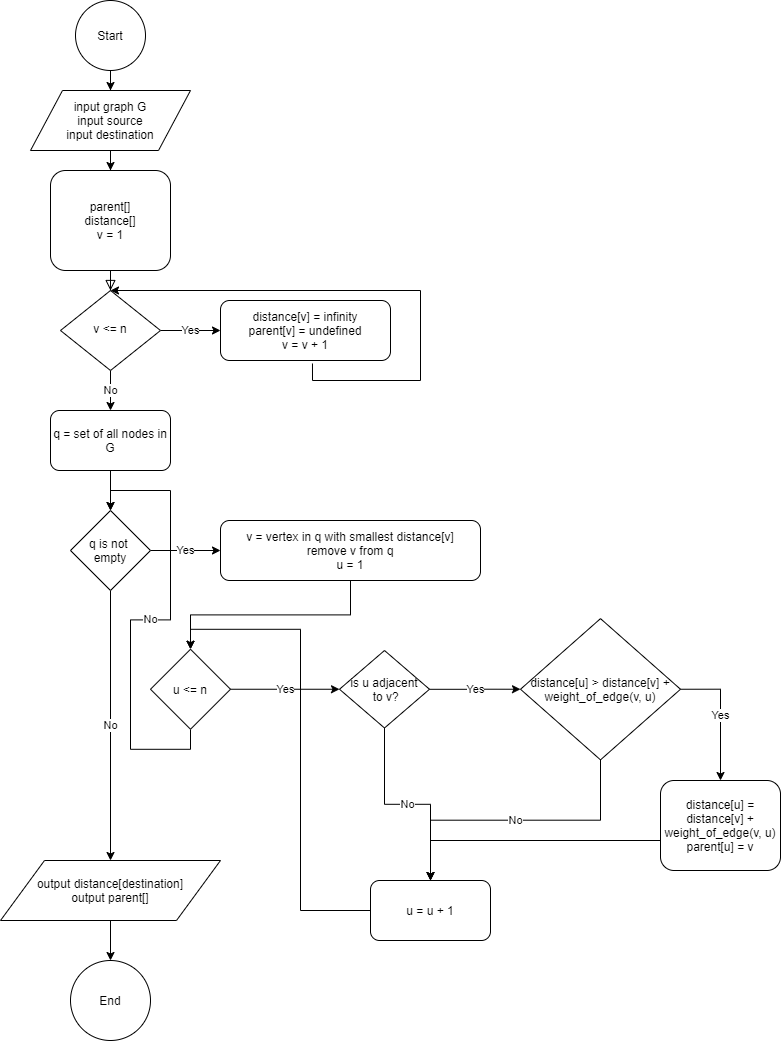

The diagram above was exported from draw.io. Its source (the exported page's mxGraphModel, read from the mxfile embedded in the PNG):
<mxGraphModel dx="1178" dy="728" grid="1" gridSize="10" guides="1" tooltips="1" connect="1" arrows="1" fold="1" page="1" pageScale="1" pageWidth="827" pageHeight="1169" math="0" shadow="0">
  <root>
    <mxCell id="WIyWlLk6GJQsqaUBKTNV-0" />
    <mxCell id="WIyWlLk6GJQsqaUBKTNV-1" parent="WIyWlLk6GJQsqaUBKTNV-0" />
    <mxCell id="WIyWlLk6GJQsqaUBKTNV-2" value="" style="rounded=0;html=1;jettySize=auto;orthogonalLoop=1;fontSize=11;endArrow=block;endFill=0;endSize=8;strokeWidth=1;shadow=0;labelBackgroundColor=none;edgeStyle=orthogonalEdgeStyle;" parent="WIyWlLk6GJQsqaUBKTNV-1" source="WIyWlLk6GJQsqaUBKTNV-3" target="WIyWlLk6GJQsqaUBKTNV-6" edge="1">
      <mxGeometry relative="1" as="geometry" />
    </mxCell>
    <mxCell id="WIyWlLk6GJQsqaUBKTNV-3" value="parent[]&lt;br&gt;distance[]&lt;br&gt;v = 1" style="rounded=1;whiteSpace=wrap;html=1;fontSize=12;glass=0;strokeWidth=1;shadow=0;" parent="WIyWlLk6GJQsqaUBKTNV-1" vertex="1">
      <mxGeometry x="80" y="250" width="120" height="100" as="geometry" />
    </mxCell>
    <mxCell id="TtSWnud-xVzzo-JBiWXK-8" value="No" style="edgeStyle=orthogonalEdgeStyle;rounded=0;orthogonalLoop=1;jettySize=auto;html=1;entryX=0.5;entryY=0;entryDx=0;entryDy=0;" parent="WIyWlLk6GJQsqaUBKTNV-1" source="WIyWlLk6GJQsqaUBKTNV-6" target="TtSWnud-xVzzo-JBiWXK-7" edge="1">
      <mxGeometry relative="1" as="geometry" />
    </mxCell>
    <mxCell id="TtSWnud-xVzzo-JBiWXK-14" value="Yes" style="edgeStyle=orthogonalEdgeStyle;rounded=0;orthogonalLoop=1;jettySize=auto;html=1;entryX=0;entryY=0.5;entryDx=0;entryDy=0;" parent="WIyWlLk6GJQsqaUBKTNV-1" source="WIyWlLk6GJQsqaUBKTNV-6" target="WIyWlLk6GJQsqaUBKTNV-7" edge="1">
      <mxGeometry relative="1" as="geometry" />
    </mxCell>
    <mxCell id="WIyWlLk6GJQsqaUBKTNV-6" value="v &amp;lt;= n" style="rhombus;whiteSpace=wrap;html=1;shadow=0;fontFamily=Helvetica;fontSize=12;align=center;strokeWidth=1;spacing=6;spacingTop=-4;" parent="WIyWlLk6GJQsqaUBKTNV-1" vertex="1">
      <mxGeometry x="90" y="370" width="100" height="80" as="geometry" />
    </mxCell>
    <mxCell id="TtSWnud-xVzzo-JBiWXK-1" style="edgeStyle=orthogonalEdgeStyle;rounded=0;orthogonalLoop=1;jettySize=auto;html=1;entryX=0.5;entryY=0;entryDx=0;entryDy=0;exitX=0.541;exitY=1.05;exitDx=0;exitDy=0;exitPerimeter=0;" parent="WIyWlLk6GJQsqaUBKTNV-1" source="WIyWlLk6GJQsqaUBKTNV-7" target="WIyWlLk6GJQsqaUBKTNV-6" edge="1">
      <mxGeometry relative="1" as="geometry">
        <mxPoint x="150" y="240" as="targetPoint" />
        <Array as="points">
          <mxPoint x="342" y="460" />
          <mxPoint x="450" y="460" />
          <mxPoint x="450" y="370" />
        </Array>
      </mxGeometry>
    </mxCell>
    <mxCell id="WIyWlLk6GJQsqaUBKTNV-7" value="distance[v] = infinity&lt;br&gt;parent[v] = undefined&lt;br&gt;v = v + 1" style="rounded=1;whiteSpace=wrap;html=1;fontSize=12;glass=0;strokeWidth=1;shadow=0;" parent="WIyWlLk6GJQsqaUBKTNV-1" vertex="1">
      <mxGeometry x="250" y="380" width="170" height="60" as="geometry" />
    </mxCell>
    <mxCell id="TtSWnud-xVzzo-JBiWXK-0" style="edgeStyle=orthogonalEdgeStyle;rounded=0;orthogonalLoop=1;jettySize=auto;html=1;exitX=1;exitY=0.5;exitDx=0;exitDy=0;entryX=1;entryY=0.5;entryDx=0;entryDy=0;" parent="WIyWlLk6GJQsqaUBKTNV-1" source="WIyWlLk6GJQsqaUBKTNV-6" target="WIyWlLk6GJQsqaUBKTNV-6" edge="1">
      <mxGeometry relative="1" as="geometry" />
    </mxCell>
    <mxCell id="TtSWnud-xVzzo-JBiWXK-5" style="edgeStyle=orthogonalEdgeStyle;rounded=0;orthogonalLoop=1;jettySize=auto;html=1;entryX=0.5;entryY=0;entryDx=0;entryDy=0;" parent="WIyWlLk6GJQsqaUBKTNV-1" source="TtSWnud-xVzzo-JBiWXK-3" target="TtSWnud-xVzzo-JBiWXK-4" edge="1">
      <mxGeometry relative="1" as="geometry" />
    </mxCell>
    <mxCell id="TtSWnud-xVzzo-JBiWXK-3" value="Start" style="ellipse;whiteSpace=wrap;html=1;aspect=fixed;" parent="WIyWlLk6GJQsqaUBKTNV-1" vertex="1">
      <mxGeometry x="105" y="80" width="70" height="70" as="geometry" />
    </mxCell>
    <mxCell id="TtSWnud-xVzzo-JBiWXK-6" style="edgeStyle=orthogonalEdgeStyle;rounded=0;orthogonalLoop=1;jettySize=auto;html=1;entryX=0.5;entryY=0;entryDx=0;entryDy=0;" parent="WIyWlLk6GJQsqaUBKTNV-1" source="TtSWnud-xVzzo-JBiWXK-4" target="WIyWlLk6GJQsqaUBKTNV-3" edge="1">
      <mxGeometry relative="1" as="geometry" />
    </mxCell>
    <mxCell id="TtSWnud-xVzzo-JBiWXK-4" value="input graph G&lt;br&gt;input source&lt;br&gt;input destination" style="shape=parallelogram;perimeter=parallelogramPerimeter;whiteSpace=wrap;html=1;" parent="WIyWlLk6GJQsqaUBKTNV-1" vertex="1">
      <mxGeometry x="60" y="170" width="160" height="60" as="geometry" />
    </mxCell>
    <mxCell id="TtSWnud-xVzzo-JBiWXK-10" style="edgeStyle=orthogonalEdgeStyle;rounded=0;orthogonalLoop=1;jettySize=auto;html=1;entryX=0.5;entryY=0;entryDx=0;entryDy=0;" parent="WIyWlLk6GJQsqaUBKTNV-1" source="TtSWnud-xVzzo-JBiWXK-7" target="TtSWnud-xVzzo-JBiWXK-9" edge="1">
      <mxGeometry relative="1" as="geometry" />
    </mxCell>
    <mxCell id="TtSWnud-xVzzo-JBiWXK-7" value="q = set of all nodes in G" style="rounded=1;whiteSpace=wrap;html=1;" parent="WIyWlLk6GJQsqaUBKTNV-1" vertex="1">
      <mxGeometry x="80" y="490" width="120" height="60" as="geometry" />
    </mxCell>
    <mxCell id="TtSWnud-xVzzo-JBiWXK-12" value="Yes" style="edgeStyle=orthogonalEdgeStyle;rounded=0;orthogonalLoop=1;jettySize=auto;entryX=0;entryY=0.5;entryDx=0;entryDy=0;html=1;" parent="WIyWlLk6GJQsqaUBKTNV-1" source="TtSWnud-xVzzo-JBiWXK-9" target="TtSWnud-xVzzo-JBiWXK-11" edge="1">
      <mxGeometry relative="1" as="geometry" />
    </mxCell>
    <mxCell id="TtSWnud-xVzzo-JBiWXK-33" value="No" style="edgeStyle=orthogonalEdgeStyle;rounded=0;orthogonalLoop=1;jettySize=auto;html=1;exitX=0.5;exitY=1;exitDx=0;exitDy=0;entryX=0.5;entryY=0;entryDx=0;entryDy=0;" parent="WIyWlLk6GJQsqaUBKTNV-1" source="TtSWnud-xVzzo-JBiWXK-9" target="TtSWnud-xVzzo-JBiWXK-32" edge="1">
      <mxGeometry relative="1" as="geometry" />
    </mxCell>
    <mxCell id="TtSWnud-xVzzo-JBiWXK-9" value="q is not &lt;br&gt;empty" style="rhombus;whiteSpace=wrap;html=1;" parent="WIyWlLk6GJQsqaUBKTNV-1" vertex="1">
      <mxGeometry x="100" y="590" width="80" height="80" as="geometry" />
    </mxCell>
    <mxCell id="TtSWnud-xVzzo-JBiWXK-16" style="edgeStyle=orthogonalEdgeStyle;rounded=0;orthogonalLoop=1;jettySize=auto;html=1;entryX=0.5;entryY=0;entryDx=0;entryDy=0;" parent="WIyWlLk6GJQsqaUBKTNV-1" source="TtSWnud-xVzzo-JBiWXK-11" target="TtSWnud-xVzzo-JBiWXK-15" edge="1">
      <mxGeometry relative="1" as="geometry" />
    </mxCell>
    <mxCell id="TtSWnud-xVzzo-JBiWXK-11" value="v = vertex in q with smallest distance[v]&lt;br&gt;remove v from q&lt;br&gt;u = 1" style="rounded=1;whiteSpace=wrap;html=1;" parent="WIyWlLk6GJQsqaUBKTNV-1" vertex="1">
      <mxGeometry x="250" y="600" width="260" height="60" as="geometry" />
    </mxCell>
    <mxCell id="TtSWnud-xVzzo-JBiWXK-21" value="Yes" style="edgeStyle=orthogonalEdgeStyle;rounded=0;orthogonalLoop=1;jettySize=auto;html=1;entryX=0;entryY=0.5;entryDx=0;entryDy=0;" parent="WIyWlLk6GJQsqaUBKTNV-1" source="TtSWnud-xVzzo-JBiWXK-15" target="TtSWnud-xVzzo-JBiWXK-18" edge="1">
      <mxGeometry relative="1" as="geometry" />
    </mxCell>
    <mxCell id="TtSWnud-xVzzo-JBiWXK-30" value="No" style="edgeStyle=orthogonalEdgeStyle;rounded=0;orthogonalLoop=1;jettySize=auto;html=1;entryX=0.5;entryY=0;entryDx=0;entryDy=0;exitX=0.5;exitY=1;exitDx=0;exitDy=0;" parent="WIyWlLk6GJQsqaUBKTNV-1" source="TtSWnud-xVzzo-JBiWXK-15" target="TtSWnud-xVzzo-JBiWXK-9" edge="1">
      <mxGeometry relative="1" as="geometry" />
    </mxCell>
    <mxCell id="TtSWnud-xVzzo-JBiWXK-15" value="u &amp;lt;= n" style="rhombus;whiteSpace=wrap;html=1;" parent="WIyWlLk6GJQsqaUBKTNV-1" vertex="1">
      <mxGeometry x="180" y="728.75" width="80" height="80" as="geometry" />
    </mxCell>
    <mxCell id="TtSWnud-xVzzo-JBiWXK-20" value="Yes" style="edgeStyle=orthogonalEdgeStyle;rounded=0;orthogonalLoop=1;jettySize=auto;html=1;entryX=0;entryY=0.5;entryDx=0;entryDy=0;" parent="WIyWlLk6GJQsqaUBKTNV-1" source="TtSWnud-xVzzo-JBiWXK-18" target="TtSWnud-xVzzo-JBiWXK-19" edge="1">
      <mxGeometry relative="1" as="geometry" />
    </mxCell>
    <mxCell id="TtSWnud-xVzzo-JBiWXK-28" value="No" style="edgeStyle=orthogonalEdgeStyle;rounded=0;orthogonalLoop=1;jettySize=auto;html=1;exitX=0.5;exitY=1;exitDx=0;exitDy=0;entryX=0.5;entryY=0;entryDx=0;entryDy=0;" parent="WIyWlLk6GJQsqaUBKTNV-1" source="TtSWnud-xVzzo-JBiWXK-18" target="TtSWnud-xVzzo-JBiWXK-24" edge="1">
      <mxGeometry relative="1" as="geometry" />
    </mxCell>
    <mxCell id="TtSWnud-xVzzo-JBiWXK-18" value="is u adjacent&lt;br&gt;&amp;nbsp;to v?" style="rhombus;whiteSpace=wrap;html=1;" parent="WIyWlLk6GJQsqaUBKTNV-1" vertex="1">
      <mxGeometry x="369" y="730" width="90" height="77.5" as="geometry" />
    </mxCell>
    <mxCell id="TtSWnud-xVzzo-JBiWXK-23" value="Yes" style="edgeStyle=orthogonalEdgeStyle;rounded=0;orthogonalLoop=1;jettySize=auto;html=1;entryX=0.5;entryY=0;entryDx=0;entryDy=0;exitX=1;exitY=0.5;exitDx=0;exitDy=0;" parent="WIyWlLk6GJQsqaUBKTNV-1" source="TtSWnud-xVzzo-JBiWXK-19" target="TtSWnud-xVzzo-JBiWXK-22" edge="1">
      <mxGeometry relative="1" as="geometry">
        <Array as="points">
          <mxPoint x="750" y="769" />
        </Array>
      </mxGeometry>
    </mxCell>
    <mxCell id="TtSWnud-xVzzo-JBiWXK-27" value="No" style="edgeStyle=orthogonalEdgeStyle;rounded=0;orthogonalLoop=1;jettySize=auto;html=1;exitX=0.5;exitY=1;exitDx=0;exitDy=0;entryX=0.5;entryY=0;entryDx=0;entryDy=0;" parent="WIyWlLk6GJQsqaUBKTNV-1" source="TtSWnud-xVzzo-JBiWXK-19" target="TtSWnud-xVzzo-JBiWXK-24" edge="1">
      <mxGeometry relative="1" as="geometry" />
    </mxCell>
    <mxCell id="TtSWnud-xVzzo-JBiWXK-19" value="distance[u] &amp;gt; distance[v] + weight_of_edge(v, u)" style="rhombus;whiteSpace=wrap;html=1;" parent="WIyWlLk6GJQsqaUBKTNV-1" vertex="1">
      <mxGeometry x="550" y="698.12" width="160" height="141.25" as="geometry" />
    </mxCell>
    <mxCell id="TtSWnud-xVzzo-JBiWXK-26" style="edgeStyle=orthogonalEdgeStyle;rounded=0;orthogonalLoop=1;jettySize=auto;html=1;entryX=0.5;entryY=0;entryDx=0;entryDy=0;" parent="WIyWlLk6GJQsqaUBKTNV-1" source="TtSWnud-xVzzo-JBiWXK-22" target="TtSWnud-xVzzo-JBiWXK-24" edge="1">
      <mxGeometry relative="1" as="geometry">
        <Array as="points">
          <mxPoint x="460" y="920" />
        </Array>
      </mxGeometry>
    </mxCell>
    <mxCell id="TtSWnud-xVzzo-JBiWXK-22" value="distance[u] = distance[v] + weight_of_edge(v, u)&lt;br&gt;parent[u] = v" style="rounded=1;whiteSpace=wrap;html=1;" parent="WIyWlLk6GJQsqaUBKTNV-1" vertex="1">
      <mxGeometry x="690" y="860" width="120" height="90" as="geometry" />
    </mxCell>
    <mxCell id="TtSWnud-xVzzo-JBiWXK-29" style="edgeStyle=orthogonalEdgeStyle;rounded=0;orthogonalLoop=1;jettySize=auto;html=1;entryX=0.5;entryY=0;entryDx=0;entryDy=0;" parent="WIyWlLk6GJQsqaUBKTNV-1" source="TtSWnud-xVzzo-JBiWXK-24" target="TtSWnud-xVzzo-JBiWXK-15" edge="1">
      <mxGeometry relative="1" as="geometry" />
    </mxCell>
    <mxCell id="TtSWnud-xVzzo-JBiWXK-24" value="u = u + 1" style="rounded=1;whiteSpace=wrap;html=1;" parent="WIyWlLk6GJQsqaUBKTNV-1" vertex="1">
      <mxGeometry x="400" y="960" width="120" height="60" as="geometry" />
    </mxCell>
    <mxCell id="TtSWnud-xVzzo-JBiWXK-37" style="edgeStyle=orthogonalEdgeStyle;rounded=0;orthogonalLoop=1;jettySize=auto;html=1;entryX=0.5;entryY=0;entryDx=0;entryDy=0;" parent="WIyWlLk6GJQsqaUBKTNV-1" source="TtSWnud-xVzzo-JBiWXK-32" target="TtSWnud-xVzzo-JBiWXK-36" edge="1">
      <mxGeometry relative="1" as="geometry" />
    </mxCell>
    <mxCell id="TtSWnud-xVzzo-JBiWXK-32" value="output distance[destination]&lt;br&gt;output parent[]" style="shape=parallelogram;perimeter=parallelogramPerimeter;whiteSpace=wrap;html=1;" parent="WIyWlLk6GJQsqaUBKTNV-1" vertex="1">
      <mxGeometry x="30" y="940" width="220" height="60" as="geometry" />
    </mxCell>
    <mxCell id="TtSWnud-xVzzo-JBiWXK-36" value="End" style="ellipse;whiteSpace=wrap;html=1;aspect=fixed;" parent="WIyWlLk6GJQsqaUBKTNV-1" vertex="1">
      <mxGeometry x="100" y="1040" width="80" height="80" as="geometry" />
    </mxCell>
  </root>
</mxGraphModel>